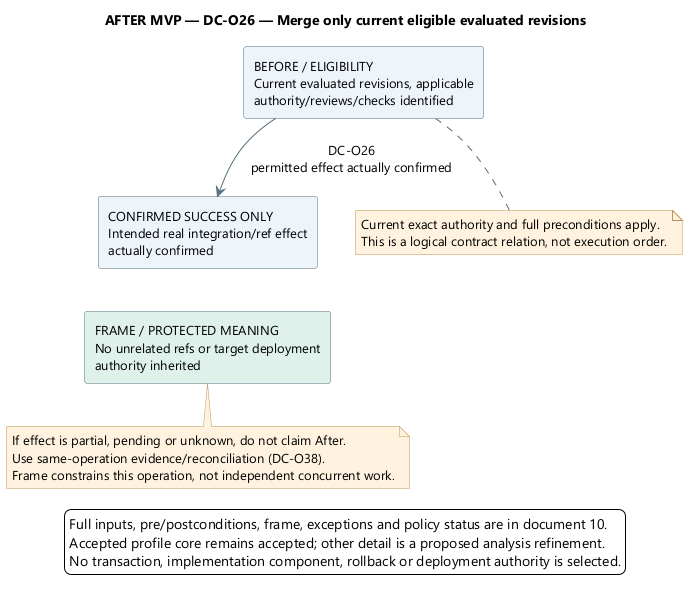

The diagram above was rendered by PlantUML. Its source (embedded in the PNG):
@startuml
' OWNER-MVP-2026-11-04 review: Future after MVP. Provider, advanced Sprint/review, or untrusted execution requirement retained as deferred.
skinparam backgroundColor white
skinparam defaultFontName Segoe UI
skinparam defaultFontSize 13
skinparam shadowing false
skinparam ArrowColor #526B7B
skinparam rectangleBackgroundColor #EDF4FB
skinparam rectangleBorderColor #526B7B
skinparam noteBackgroundColor #FFF3DF
skinparam noteBorderColor #B99557
skinparam nodesep 38
skinparam ranksep 42
top to bottom direction

title AFTER MVP — DC-O26 — Merge only current eligible evaluated revisions
rectangle "BEFORE / ELIGIBILITY\nCurrent evaluated revisions, applicable\nauthority/reviews/checks identified" as Before
rectangle "CONFIRMED SUCCESS ONLY\nIntended real integration/ref effect\nactually confirmed" as After
rectangle "FRAME / PROTECTED MEANING\nNo unrelated refs or target deployment\nauthority inherited" as Frame #DFF1EA
Before --> After : DC-O26\npermitted effect actually confirmed
After -[hidden]down-> Frame
note bottom of Before
Current exact authority and full preconditions apply.
This is a logical contract relation, not execution order.
end note
note bottom of Frame
If effect is partial, pending or unknown, do not claim After.
Use same-operation evidence/reconciliation (DC-O38).
Frame constrains this operation, not independent concurrent work.
end note
legend bottom
Full inputs, pre/postconditions, frame, exceptions and policy status are in document 10.
Accepted profile core remains accepted; other detail is a proposed analysis refinement.
No transaction, implementation component, rollback or deployment authority is selected.
endlegend
@enduml